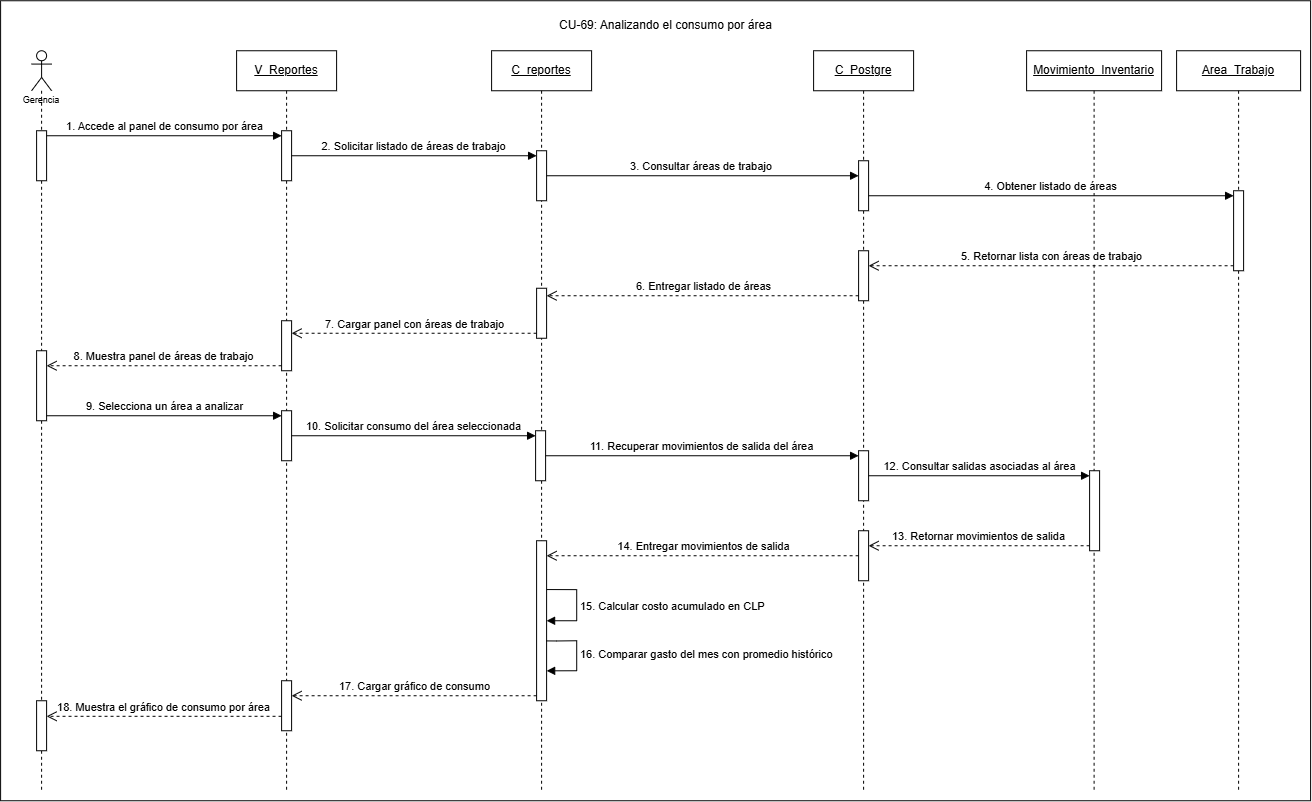

The diagram above was exported from draw.io. Its source (the exported page's mxGraphModel, read from the mxfile embedded in the PNG):
<mxGraphModel dx="2642" dy="1471" grid="1" gridSize="10" guides="1" tooltips="1" connect="1" arrows="1" fold="1" page="1" pageScale="1" pageWidth="827" pageHeight="1169" math="0" shadow="0">
  <root>
    <mxCell id="0" />
    <mxCell id="1" parent="0" />
    <mxCell id="1fVGLf9vXUMT9JYNnUI_-1" parent="1" style="rounded=0;whiteSpace=wrap;html=1;" value="" vertex="1">
      <mxGeometry height="800" width="1310" x="185" y="165" as="geometry" />
    </mxCell>
    <mxCell id="5ySFz4gX9wT_xbiO0Smd-1" parent="1" style="shape=umlLifeline;perimeter=lifelinePerimeter;whiteSpace=wrap;html=1;container=1;dropTarget=0;collapsible=0;recursiveResize=0;outlineConnect=0;portConstraint=eastwest;newEdgeStyle={&quot;curved&quot;:0,&quot;rounded&quot;:0};participant=umlActor;align=center;" value="&lt;p&gt;&lt;font style=&quot;font-size: 9px;&quot; face=&quot;Helvetica&quot;&gt;&lt;br&gt;&lt;br&gt;&lt;br&gt;&lt;br&gt;Gerencia&lt;/font&gt;&lt;/p&gt;" vertex="1">
      <mxGeometry height="740" width="20" x="216" y="215" as="geometry" />
    </mxCell>
    <mxCell id="5ySFz4gX9wT_xbiO0Smd-6" parent="5ySFz4gX9wT_xbiO0Smd-1" style="html=1;points=[[0,0,0,0,5],[0,1,0,0,-5],[1,0,0,0,5],[1,1,0,0,-5]];perimeter=orthogonalPerimeter;outlineConnect=0;targetShapes=umlLifeline;portConstraint=eastwest;newEdgeStyle={&quot;curved&quot;:0,&quot;rounded&quot;:0};" value="" vertex="1">
      <mxGeometry height="50" width="10" x="5" y="80" as="geometry" />
    </mxCell>
    <mxCell id="5ySFz4gX9wT_xbiO0Smd-44" parent="5ySFz4gX9wT_xbiO0Smd-1" style="html=1;points=[[0,0,0,0,5],[0,1,0,0,-5],[1,0,0,0,5],[1,1,0,0,-5]];perimeter=orthogonalPerimeter;outlineConnect=0;targetShapes=umlLifeline;portConstraint=eastwest;newEdgeStyle={&quot;curved&quot;:0,&quot;rounded&quot;:0};" value="" vertex="1">
      <mxGeometry height="70" width="10" x="5" y="300" as="geometry" />
    </mxCell>
    <mxCell id="EpAvomrzWtd9CiGntZvA-21" parent="5ySFz4gX9wT_xbiO0Smd-1" style="html=1;points=[[0,0,0,0,5],[0,1,0,0,-5],[1,0,0,0,5],[1,1,0,0,-5]];perimeter=orthogonalPerimeter;outlineConnect=0;targetShapes=umlLifeline;portConstraint=eastwest;newEdgeStyle={&quot;curved&quot;:0,&quot;rounded&quot;:0};" value="" vertex="1">
      <mxGeometry height="50" width="10" x="5" y="650" as="geometry" />
    </mxCell>
    <mxCell id="5ySFz4gX9wT_xbiO0Smd-2" parent="1" style="shape=umlLifeline;perimeter=lifelinePerimeter;whiteSpace=wrap;html=1;container=1;dropTarget=0;collapsible=0;recursiveResize=0;outlineConnect=0;portConstraint=eastwest;newEdgeStyle={&quot;curved&quot;:0,&quot;rounded&quot;:0};" value="&lt;u&gt;V_Reportes&lt;/u&gt;" vertex="1">
      <mxGeometry height="740" width="100" x="421" y="215" as="geometry" />
    </mxCell>
    <mxCell id="5ySFz4gX9wT_xbiO0Smd-12" parent="5ySFz4gX9wT_xbiO0Smd-2" style="html=1;points=[[0,0,0,0,5],[0,1,0,0,-5],[1,0,0,0,5],[1,1,0,0,-5]];perimeter=orthogonalPerimeter;outlineConnect=0;targetShapes=umlLifeline;portConstraint=eastwest;newEdgeStyle={&quot;curved&quot;:0,&quot;rounded&quot;:0};" value="" vertex="1">
      <mxGeometry height="50" width="10" x="45" y="80" as="geometry" />
    </mxCell>
    <mxCell id="W1JNqLyIMZ-d-5gFFAZ9-13" parent="5ySFz4gX9wT_xbiO0Smd-2" style="html=1;points=[[0,0,0,0,5],[0,1,0,0,-5],[1,0,0,0,5],[1,1,0,0,-5]];perimeter=orthogonalPerimeter;outlineConnect=0;targetShapes=umlLifeline;portConstraint=eastwest;newEdgeStyle={&quot;curved&quot;:0,&quot;rounded&quot;:0};" value="" vertex="1">
      <mxGeometry height="50" width="10" x="45" y="270" as="geometry" />
    </mxCell>
    <mxCell id="EpAvomrzWtd9CiGntZvA-1" parent="5ySFz4gX9wT_xbiO0Smd-2" style="html=1;points=[[0,0,0,0,5],[0,1,0,0,-5],[1,0,0,0,5],[1,1,0,0,-5]];perimeter=orthogonalPerimeter;outlineConnect=0;targetShapes=umlLifeline;portConstraint=eastwest;newEdgeStyle={&quot;curved&quot;:0,&quot;rounded&quot;:0};" value="" vertex="1">
      <mxGeometry height="50" width="10" x="45" y="360" as="geometry" />
    </mxCell>
    <mxCell id="EpAvomrzWtd9CiGntZvA-20" parent="5ySFz4gX9wT_xbiO0Smd-2" style="html=1;points=[[0,0,0,0,5],[0,1,0,0,-5],[1,0,0,0,5],[1,1,0,0,-5]];perimeter=orthogonalPerimeter;outlineConnect=0;targetShapes=umlLifeline;portConstraint=eastwest;newEdgeStyle={&quot;curved&quot;:0,&quot;rounded&quot;:0};" value="" vertex="1">
      <mxGeometry height="50" width="10" x="45" y="630" as="geometry" />
    </mxCell>
    <mxCell id="5ySFz4gX9wT_xbiO0Smd-3" parent="1" style="shape=umlLifeline;perimeter=lifelinePerimeter;whiteSpace=wrap;html=1;container=1;dropTarget=0;collapsible=0;recursiveResize=0;outlineConnect=0;portConstraint=eastwest;newEdgeStyle={&quot;curved&quot;:0,&quot;rounded&quot;:0};" value="&lt;u&gt;C_reportes&lt;/u&gt;" vertex="1">
      <mxGeometry height="740" width="100" x="676" y="215" as="geometry" />
    </mxCell>
    <mxCell id="5ySFz4gX9wT_xbiO0Smd-15" parent="5ySFz4gX9wT_xbiO0Smd-3" style="html=1;points=[[0,0,0,0,5],[0,1,0,0,-5],[1,0,0,0,5],[1,1,0,0,-5]];perimeter=orthogonalPerimeter;outlineConnect=0;targetShapes=umlLifeline;portConstraint=eastwest;newEdgeStyle={&quot;curved&quot;:0,&quot;rounded&quot;:0};" value="" vertex="1">
      <mxGeometry height="50" width="10" x="45" y="100" as="geometry" />
    </mxCell>
    <mxCell id="5ySFz4gX9wT_xbiO0Smd-42" parent="5ySFz4gX9wT_xbiO0Smd-3" style="html=1;points=[[0,0,0,0,5],[0,1,0,0,-5],[1,0,0,0,5],[1,1,0,0,-5]];perimeter=orthogonalPerimeter;outlineConnect=0;targetShapes=umlLifeline;portConstraint=eastwest;newEdgeStyle={&quot;curved&quot;:0,&quot;rounded&quot;:0};" value="" vertex="1">
      <mxGeometry height="50" width="10" x="45" y="237.5" as="geometry" />
    </mxCell>
    <mxCell id="EpAvomrzWtd9CiGntZvA-4" parent="5ySFz4gX9wT_xbiO0Smd-3" style="html=1;points=[[0,0,0,0,5],[0,1,0,0,-5],[1,0,0,0,5],[1,1,0,0,-5]];perimeter=orthogonalPerimeter;outlineConnect=0;targetShapes=umlLifeline;portConstraint=eastwest;newEdgeStyle={&quot;curved&quot;:0,&quot;rounded&quot;:0};" value="" vertex="1">
      <mxGeometry height="50" width="10" x="44" y="380" as="geometry" />
    </mxCell>
    <mxCell id="EpAvomrzWtd9CiGntZvA-14" parent="5ySFz4gX9wT_xbiO0Smd-3" style="html=1;points=[[0,0,0,0,5],[0,1,0,0,-5],[1,0,0,0,5],[1,1,0,0,-5]];perimeter=orthogonalPerimeter;outlineConnect=0;targetShapes=umlLifeline;portConstraint=eastwest;newEdgeStyle={&quot;curved&quot;:0,&quot;rounded&quot;:0};" value="" vertex="1">
      <mxGeometry height="160" width="10" x="45" y="490" as="geometry" />
    </mxCell>
    <mxCell id="EpAvomrzWtd9CiGntZvA-18" edge="1" parent="5ySFz4gX9wT_xbiO0Smd-3" source="EpAvomrzWtd9CiGntZvA-14" style="html=1;align=left;spacingLeft=2;endArrow=block;rounded=0;edgeStyle=orthogonalEdgeStyle;curved=0;rounded=0;innerLoopWaypoints=1;exitX=0.958;exitY=0.626;exitDx=0;exitDy=0;exitPerimeter=0;entryX=1.006;entryY=0.813;entryDx=0;entryDy=0;entryPerimeter=0;" target="EpAvomrzWtd9CiGntZvA-14" value="16. Comparar gasto del mes con promedio histórico">
      <mxGeometry relative="1" as="geometry">
        <Array as="points">
          <mxPoint x="65.01" y="590.2" />
          <mxPoint x="85.01" y="590.01" />
          <mxPoint x="85.01" y="620.1" />
        </Array>
        <mxPoint x="65" y="600.02" as="sourcePoint" />
        <mxPoint x="65" y="610" as="targetPoint" />
      </mxGeometry>
    </mxCell>
    <mxCell id="5ySFz4gX9wT_xbiO0Smd-4" parent="1" style="shape=umlLifeline;perimeter=lifelinePerimeter;whiteSpace=wrap;html=1;container=1;dropTarget=0;collapsible=0;recursiveResize=0;outlineConnect=0;portConstraint=eastwest;newEdgeStyle={&quot;curved&quot;:0,&quot;rounded&quot;:0};" value="&lt;u&gt;C_Postgre&lt;/u&gt;" vertex="1">
      <mxGeometry height="740" width="100" x="998" y="215" as="geometry" />
    </mxCell>
    <mxCell id="5ySFz4gX9wT_xbiO0Smd-71" parent="5ySFz4gX9wT_xbiO0Smd-4" style="html=1;points=[[0,0,0,0,5],[0,1,0,0,-5],[1,0,0,0,5],[1,1,0,0,-5]];perimeter=orthogonalPerimeter;outlineConnect=0;targetShapes=umlLifeline;portConstraint=eastwest;newEdgeStyle={&quot;curved&quot;:0,&quot;rounded&quot;:0};" value="" vertex="1">
      <mxGeometry height="50" width="10" x="45" y="110" as="geometry" />
    </mxCell>
    <mxCell id="5ySFz4gX9wT_xbiO0Smd-72" parent="5ySFz4gX9wT_xbiO0Smd-4" style="html=1;points=[[0,0,0,0,5],[0,1,0,0,-5],[1,0,0,0,5],[1,1,0,0,-5]];perimeter=orthogonalPerimeter;outlineConnect=0;targetShapes=umlLifeline;portConstraint=eastwest;newEdgeStyle={&quot;curved&quot;:0,&quot;rounded&quot;:0};" value="" vertex="1">
      <mxGeometry height="50" width="10" x="45" y="200" as="geometry" />
    </mxCell>
    <mxCell id="EpAvomrzWtd9CiGntZvA-7" parent="5ySFz4gX9wT_xbiO0Smd-4" style="html=1;points=[[0,0,0,0,5],[0,1,0,0,-5],[1,0,0,0,5],[1,1,0,0,-5]];perimeter=orthogonalPerimeter;outlineConnect=0;targetShapes=umlLifeline;portConstraint=eastwest;newEdgeStyle={&quot;curved&quot;:0,&quot;rounded&quot;:0};" value="" vertex="1">
      <mxGeometry height="50" width="10" x="45" y="400" as="geometry" />
    </mxCell>
    <mxCell id="EpAvomrzWtd9CiGntZvA-13" parent="5ySFz4gX9wT_xbiO0Smd-4" style="html=1;points=[[0,0,0,0,5],[0,1,0,0,-5],[1,0,0,0,5],[1,1,0,0,-5]];perimeter=orthogonalPerimeter;outlineConnect=0;targetShapes=umlLifeline;portConstraint=eastwest;newEdgeStyle={&quot;curved&quot;:0,&quot;rounded&quot;:0};" value="" vertex="1">
      <mxGeometry height="50" width="10" x="45" y="480" as="geometry" />
    </mxCell>
    <mxCell id="5ySFz4gX9wT_xbiO0Smd-5" parent="1" style="shape=umlLifeline;perimeter=lifelinePerimeter;whiteSpace=wrap;html=1;container=1;dropTarget=0;collapsible=0;recursiveResize=0;outlineConnect=0;portConstraint=eastwest;newEdgeStyle={&quot;curved&quot;:0,&quot;rounded&quot;:0};" value="&lt;u&gt;Movimiento_Inventario&lt;/u&gt;" vertex="1">
      <mxGeometry height="740" width="135" x="1211" y="215" as="geometry" />
    </mxCell>
    <mxCell id="EpAvomrzWtd9CiGntZvA-10" parent="5ySFz4gX9wT_xbiO0Smd-5" style="html=1;points=[[0,0,0,0,5],[0,1,0,0,-5],[1,0,0,0,5],[1,1,0,0,-5]];perimeter=orthogonalPerimeter;outlineConnect=0;targetShapes=umlLifeline;portConstraint=eastwest;newEdgeStyle={&quot;curved&quot;:0,&quot;rounded&quot;:0};" value="" vertex="1">
      <mxGeometry height="80" width="10" x="63" y="420" as="geometry" />
    </mxCell>
    <mxCell id="5ySFz4gX9wT_xbiO0Smd-13" edge="1" parent="1" source="5ySFz4gX9wT_xbiO0Smd-6" style="html=1;verticalAlign=bottom;endArrow=block;curved=0;rounded=0;entryX=0;entryY=0;entryDx=0;entryDy=5;exitX=1;exitY=0;exitDx=0;exitDy=5;exitPerimeter=0;" target="5ySFz4gX9wT_xbiO0Smd-12" value="1. Accede al panel de consumo por área">
      <mxGeometry relative="1" as="geometry">
        <mxPoint x="321" y="300" as="sourcePoint" />
      </mxGeometry>
    </mxCell>
    <mxCell id="5ySFz4gX9wT_xbiO0Smd-16" edge="1" parent="1" source="5ySFz4gX9wT_xbiO0Smd-12" style="html=1;verticalAlign=bottom;endArrow=block;curved=0;rounded=0;entryX=0;entryY=0;entryDx=0;entryDy=5;" target="5ySFz4gX9wT_xbiO0Smd-15" value="2. Solicitar listado de áreas de trabajo">
      <mxGeometry relative="1" as="geometry">
        <mxPoint x="685" y="320" as="sourcePoint" />
      </mxGeometry>
    </mxCell>
    <mxCell id="5ySFz4gX9wT_xbiO0Smd-22" edge="1" parent="1" source="5ySFz4gX9wT_xbiO0Smd-15" style="html=1;verticalAlign=bottom;endArrow=block;curved=0;rounded=0;" target="5ySFz4gX9wT_xbiO0Smd-71" value="3. Consultar áreas de trabajo&amp;nbsp;">
      <mxGeometry relative="1" as="geometry">
        <mxPoint x="900" y="340" as="sourcePoint" />
        <mxPoint x="970" y="340.0000000000001" as="targetPoint" />
      </mxGeometry>
    </mxCell>
    <mxCell id="5ySFz4gX9wT_xbiO0Smd-25" edge="1" parent="1" style="html=1;verticalAlign=bottom;endArrow=block;curved=0;rounded=0;entryX=0;entryY=0;entryDx=0;entryDy=5;" target="5ySFz4gX9wT_xbiO0Smd-24" value="4. Obtener listado de áreas">
      <mxGeometry relative="1" as="geometry">
        <mxPoint x="1053" y="360" as="sourcePoint" />
      </mxGeometry>
    </mxCell>
    <mxCell id="5ySFz4gX9wT_xbiO0Smd-26" edge="1" parent="1" source="5ySFz4gX9wT_xbiO0Smd-24" style="html=1;verticalAlign=bottom;endArrow=open;dashed=1;endSize=8;curved=0;rounded=0;exitX=0;exitY=1;exitDx=0;exitDy=-5;" value="5. Retornar lista con áreas de trabajo">
      <mxGeometry relative="1" as="geometry">
        <mxPoint x="1053" y="430" as="targetPoint" />
      </mxGeometry>
    </mxCell>
    <mxCell id="5ySFz4gX9wT_xbiO0Smd-43" edge="1" parent="1" source="5ySFz4gX9wT_xbiO0Smd-72" style="html=1;verticalAlign=bottom;endArrow=open;dashed=1;endSize=8;curved=0;rounded=0;exitX=0;exitY=1;exitDx=0;exitDy=-5;exitPerimeter=0;" target="5ySFz4gX9wT_xbiO0Smd-42" value="6. Entregar listado de áreas">
      <mxGeometry relative="1" as="geometry">
        <mxPoint x="697" y="474" as="sourcePoint" />
        <mxPoint x="548" y="475" as="targetPoint" />
      </mxGeometry>
    </mxCell>
    <mxCell id="5ySFz4gX9wT_xbiO0Smd-48" edge="1" parent="1" source="W1JNqLyIMZ-d-5gFFAZ9-13" style="html=1;verticalAlign=bottom;endArrow=open;dashed=1;endSize=8;curved=0;rounded=0;exitX=0;exitY=1;exitDx=0;exitDy=-5;exitPerimeter=0;" target="5ySFz4gX9wT_xbiO0Smd-44" value="8. Muestra panel de áreas de trabajo">
      <mxGeometry relative="1" as="geometry">
        <mxPoint x="540.0000000000002" y="785" as="sourcePoint" />
        <mxPoint x="470" y="800" as="targetPoint" />
      </mxGeometry>
    </mxCell>
    <mxCell id="5ySFz4gX9wT_xbiO0Smd-62" parent="1" style="shape=umlLifeline;perimeter=lifelinePerimeter;whiteSpace=wrap;html=1;container=1;dropTarget=0;collapsible=0;recursiveResize=0;outlineConnect=0;portConstraint=eastwest;newEdgeStyle={&quot;curved&quot;:0,&quot;rounded&quot;:0};" value="&lt;u&gt;Area_Trabajo&lt;/u&gt;" vertex="1">
      <mxGeometry height="740" width="124" x="1361" y="215" as="geometry" />
    </mxCell>
    <mxCell id="5ySFz4gX9wT_xbiO0Smd-24" parent="5ySFz4gX9wT_xbiO0Smd-62" style="html=1;points=[[0,0,0,0,5],[0,1,0,0,-5],[1,0,0,0,5],[1,1,0,0,-5]];perimeter=orthogonalPerimeter;outlineConnect=0;targetShapes=umlLifeline;portConstraint=eastwest;newEdgeStyle={&quot;curved&quot;:0,&quot;rounded&quot;:0};" value="" vertex="1">
      <mxGeometry height="80" width="10" x="57" y="140" as="geometry" />
    </mxCell>
    <mxCell id="5PgkDvSNA1WPaRLyoTLD-2" parent="1" style="text;html=1;whiteSpace=wrap;strokeColor=none;fillColor=none;align=center;verticalAlign=middle;rounded=0;" value="CU-69: Analizando el consumo por área" vertex="1">
      <mxGeometry height="30" width="335" x="682.5" y="175" as="geometry" />
    </mxCell>
    <mxCell id="W1JNqLyIMZ-d-5gFFAZ9-14" edge="1" parent="1" source="5ySFz4gX9wT_xbiO0Smd-42" style="html=1;verticalAlign=bottom;endArrow=open;dashed=1;endSize=8;curved=0;rounded=0;exitX=0;exitY=1;exitDx=0;exitDy=-5;exitPerimeter=0;" target="W1JNqLyIMZ-d-5gFFAZ9-13" value="7. Cargar panel con áreas de trabajo">
      <mxGeometry relative="1" as="geometry">
        <mxPoint x="800.0000000000002" y="845" as="sourcePoint" />
        <mxPoint x="730" y="860" as="targetPoint" />
      </mxGeometry>
    </mxCell>
    <mxCell id="EpAvomrzWtd9CiGntZvA-2" edge="1" parent="1" source="5ySFz4gX9wT_xbiO0Smd-44" style="html=1;verticalAlign=bottom;endArrow=block;curved=0;rounded=0;entryX=0;entryY=0;entryDx=0;entryDy=5;exitX=1;exitY=1;exitDx=0;exitDy=-5;exitPerimeter=0;" target="EpAvomrzWtd9CiGntZvA-1" value="9. Selecciona un área a analizar">
      <mxGeometry relative="1" as="geometry">
        <mxPoint x="470" y="580" as="sourcePoint" />
      </mxGeometry>
    </mxCell>
    <mxCell id="EpAvomrzWtd9CiGntZvA-5" edge="1" parent="1" source="EpAvomrzWtd9CiGntZvA-1" style="html=1;verticalAlign=bottom;endArrow=block;curved=0;rounded=0;entryX=0;entryY=0;entryDx=0;entryDy=5;" target="EpAvomrzWtd9CiGntZvA-4" value="10. Solicitar consumo del área seleccionada">
      <mxGeometry relative="1" as="geometry">
        <mxPoint x="640" y="600" as="sourcePoint" />
      </mxGeometry>
    </mxCell>
    <mxCell id="EpAvomrzWtd9CiGntZvA-8" edge="1" parent="1" source="EpAvomrzWtd9CiGntZvA-4" style="html=1;verticalAlign=bottom;endArrow=block;curved=0;rounded=0;entryX=0;entryY=0;entryDx=0;entryDy=5;" target="EpAvomrzWtd9CiGntZvA-7" value="11. Recuperar movimientos de salida del área">
      <mxGeometry relative="1" as="geometry">
        <mxPoint x="939" y="620" as="sourcePoint" />
      </mxGeometry>
    </mxCell>
    <mxCell id="EpAvomrzWtd9CiGntZvA-11" edge="1" parent="1" source="EpAvomrzWtd9CiGntZvA-7" style="html=1;verticalAlign=bottom;endArrow=block;curved=0;rounded=0;entryX=0;entryY=0;entryDx=0;entryDy=5;" target="EpAvomrzWtd9CiGntZvA-10" value="12. Consultar salidas asociadas al área">
      <mxGeometry relative="1" as="geometry">
        <mxPoint x="1238" y="640" as="sourcePoint" />
      </mxGeometry>
    </mxCell>
    <mxCell id="EpAvomrzWtd9CiGntZvA-12" edge="1" parent="1" source="EpAvomrzWtd9CiGntZvA-10" style="html=1;verticalAlign=bottom;endArrow=open;dashed=1;endSize=8;curved=0;rounded=0;exitX=0;exitY=1;exitDx=0;exitDy=-5;" target="EpAvomrzWtd9CiGntZvA-13" value="13. Retornar movimientos de salida">
      <mxGeometry relative="1" as="geometry">
        <mxPoint x="1238" y="710" as="targetPoint" />
      </mxGeometry>
    </mxCell>
    <mxCell id="EpAvomrzWtd9CiGntZvA-15" edge="1" parent="1" source="EpAvomrzWtd9CiGntZvA-13" style="html=1;verticalAlign=bottom;endArrow=open;dashed=1;endSize=8;curved=0;rounded=0;" target="EpAvomrzWtd9CiGntZvA-14" value="14. Entregar movimientos de salida">
      <mxGeometry relative="1" as="geometry">
        <mxPoint x="941" y="725" as="sourcePoint" />
        <mxPoint x="861" y="725" as="targetPoint" />
      </mxGeometry>
    </mxCell>
    <mxCell id="EpAvomrzWtd9CiGntZvA-17" edge="1" parent="1" style="html=1;align=left;spacingLeft=2;endArrow=block;rounded=0;edgeStyle=orthogonalEdgeStyle;curved=0;rounded=0;" target="EpAvomrzWtd9CiGntZvA-14" value="15. Calcular costo acumulado en CLP">
      <mxGeometry relative="1" as="geometry">
        <Array as="points">
          <mxPoint x="761" y="753.8" />
          <mxPoint x="761" y="785" />
        </Array>
        <mxPoint x="731" y="753.8" as="sourcePoint" />
        <mxPoint x="751" y="785" as="targetPoint" />
      </mxGeometry>
    </mxCell>
    <mxCell id="EpAvomrzWtd9CiGntZvA-19" edge="1" parent="1" source="EpAvomrzWtd9CiGntZvA-14" style="html=1;verticalAlign=bottom;endArrow=open;dashed=1;endSize=8;curved=0;rounded=0;exitX=0;exitY=1;exitDx=0;exitDy=-5;exitPerimeter=0;" target="EpAvomrzWtd9CiGntZvA-20" value="17. Cargar gráfico de consumo">
      <mxGeometry relative="1" as="geometry">
        <mxPoint x="671" y="855" as="sourcePoint" />
        <mxPoint x="581" y="855" as="targetPoint" />
      </mxGeometry>
    </mxCell>
    <mxCell id="EpAvomrzWtd9CiGntZvA-22" edge="1" parent="1" source="EpAvomrzWtd9CiGntZvA-20" style="html=1;verticalAlign=bottom;endArrow=open;dashed=1;endSize=8;curved=0;rounded=0;exitX=-0.007;exitY=0.711;exitDx=0;exitDy=0;exitPerimeter=0;" target="EpAvomrzWtd9CiGntZvA-21" value="18. Muestra el gráfico de consumo por área">
      <mxGeometry relative="1" as="geometry">
        <mxPoint x="466" y="880" as="sourcePoint" />
        <mxPoint x="336" y="875" as="targetPoint" />
      </mxGeometry>
    </mxCell>
  </root>
</mxGraphModel>